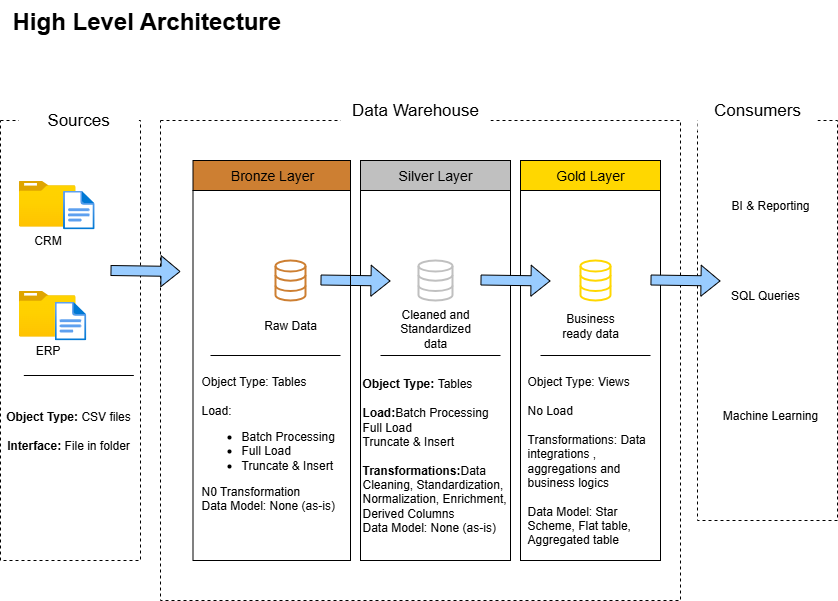

The diagram above was exported from draw.io. Its source (the exported page's mxGraphModel, read from the mxfile embedded in the PNG):
<mxGraphModel dx="187" dy="538" grid="1" gridSize="10" guides="1" tooltips="1" connect="1" arrows="1" fold="1" page="1" pageScale="1" pageWidth="827" pageHeight="1169" math="0" shadow="0">
  <root>
    <mxCell id="0" />
    <mxCell id="1" parent="0" />
    <mxCell id="2Cp_rNA34UvRZ3rbDGWX-1" value="&lt;h1 style=&quot;margin-top: 0px;&quot;&gt;High Level Architecture&lt;/h1&gt;" style="text;html=1;whiteSpace=wrap;overflow=hidden;rounded=0;" parent="1" vertex="1">
      <mxGeometry x="10" width="420" height="40" as="geometry" />
    </mxCell>
    <mxCell id="2Cp_rNA34UvRZ3rbDGWX-3" value="" style="rounded=0;whiteSpace=wrap;html=1;fillColor=none;strokeColor=default;dashed=1;" parent="1" vertex="1">
      <mxGeometry y="120" width="140" height="440" as="geometry" />
    </mxCell>
    <mxCell id="2Cp_rNA34UvRZ3rbDGWX-4" value="&lt;font style=&quot;font-size: 17px;&quot;&gt;Sources&lt;/font&gt;" style="rounded=0;whiteSpace=wrap;html=1;strokeColor=none;" parent="1" vertex="1">
      <mxGeometry x="18.34" y="100" width="120" height="40" as="geometry" />
    </mxCell>
    <mxCell id="2Cp_rNA34UvRZ3rbDGWX-5" value="" style="rounded=0;whiteSpace=wrap;html=1;fillColor=none;strokeColor=default;dashed=1;" parent="1" vertex="1">
      <mxGeometry x="160" y="120" width="520" height="480" as="geometry" />
    </mxCell>
    <mxCell id="2Cp_rNA34UvRZ3rbDGWX-7" value="" style="rounded=0;whiteSpace=wrap;html=1;fillColor=none;strokeColor=default;dashed=1;" parent="1" vertex="1">
      <mxGeometry x="697" y="120" width="140" height="400" as="geometry" />
    </mxCell>
    <mxCell id="2Cp_rNA34UvRZ3rbDGWX-8" value="&lt;span style=&quot;font-size: 17px;&quot;&gt;Data Warehouse&lt;/span&gt;" style="rounded=0;whiteSpace=wrap;html=1;strokeColor=none;" parent="1" vertex="1">
      <mxGeometry x="340" y="90" width="150" height="40" as="geometry" />
    </mxCell>
    <mxCell id="2Cp_rNA34UvRZ3rbDGWX-9" value="&lt;font style=&quot;font-size: 17px;&quot;&gt;Consumers&lt;/font&gt;" style="rounded=0;whiteSpace=wrap;html=1;strokeColor=none;" parent="1" vertex="1">
      <mxGeometry x="697" y="90" width="120" height="40" as="geometry" />
    </mxCell>
    <mxCell id="2Cp_rNA34UvRZ3rbDGWX-10" value="&lt;font style=&quot;font-size: 14px;&quot;&gt;Bronze Layer&lt;/font&gt;" style="rounded=0;whiteSpace=wrap;html=1;fillColor=#CD7F32;" parent="1" vertex="1">
      <mxGeometry x="192.5" y="160" width="157.5" height="30" as="geometry" />
    </mxCell>
    <mxCell id="2Cp_rNA34UvRZ3rbDGWX-12" value="&lt;font style=&quot;font-size: 14px;&quot;&gt;Silver Layer&lt;/font&gt;" style="rounded=0;whiteSpace=wrap;html=1;fillColor=#C0C0C0;" parent="1" vertex="1">
      <mxGeometry x="360" y="160" width="150" height="30" as="geometry" />
    </mxCell>
    <mxCell id="2Cp_rNA34UvRZ3rbDGWX-13" value="" style="rounded=0;whiteSpace=wrap;html=1;fillColor=none;" parent="1" vertex="1">
      <mxGeometry x="360" y="190" width="150" height="370" as="geometry" />
    </mxCell>
    <mxCell id="2Cp_rNA34UvRZ3rbDGWX-14" value="" style="rounded=0;whiteSpace=wrap;html=1;fillColor=none;" parent="1" vertex="1">
      <mxGeometry x="520" y="190" width="140" height="370" as="geometry" />
    </mxCell>
    <mxCell id="2Cp_rNA34UvRZ3rbDGWX-15" value="&lt;font style=&quot;font-size: 14px;&quot;&gt;Gold Layer&lt;/font&gt;" style="rounded=0;whiteSpace=wrap;html=1;fillColor=#FFD700;" parent="1" vertex="1">
      <mxGeometry x="520" y="160" width="140" height="30" as="geometry" />
    </mxCell>
    <mxCell id="2Cp_rNA34UvRZ3rbDGWX-16" value="CRM" style="image;aspect=fixed;html=1;points=[];align=center;fontSize=12;image=img/lib/azure2/general/Folder_Blank.svg;" parent="1" vertex="1">
      <mxGeometry x="18.34" y="180" width="56.68" height="46" as="geometry" />
    </mxCell>
    <mxCell id="2Cp_rNA34UvRZ3rbDGWX-17" value="" style="image;aspect=fixed;html=1;points=[];align=center;fontSize=12;image=img/lib/azure2/general/File.svg;" parent="1" vertex="1">
      <mxGeometry x="62.510000000000005" y="190" width="31.65" height="39" as="geometry" />
    </mxCell>
    <mxCell id="2Cp_rNA34UvRZ3rbDGWX-18" value="ERP" style="image;aspect=fixed;html=1;points=[];align=center;fontSize=12;image=img/lib/azure2/general/Folder_Blank.svg;" parent="1" vertex="1">
      <mxGeometry x="18.34" y="290" width="56.68" height="46" as="geometry" />
    </mxCell>
    <mxCell id="2Cp_rNA34UvRZ3rbDGWX-21" value="" style="image;aspect=fixed;html=1;points=[];align=center;fontSize=12;image=img/lib/azure2/general/File.svg;" parent="1" vertex="1">
      <mxGeometry x="54.17000000000001" y="301" width="31.65" height="39" as="geometry" />
    </mxCell>
    <mxCell id="2Cp_rNA34UvRZ3rbDGWX-22" value="" style="line;strokeWidth=1;rotatable=0;dashed=0;labelPosition=right;align=left;verticalAlign=middle;spacingTop=0;spacingLeft=6;points=[];portConstraint=eastwest;" parent="1" vertex="1">
      <mxGeometry x="23.33" y="370" width="110" height="10" as="geometry" />
    </mxCell>
    <mxCell id="2Cp_rNA34UvRZ3rbDGWX-23" value="&lt;b&gt;Object Type:&lt;/b&gt; CSV files&lt;div&gt;&lt;br&gt;&lt;div&gt;&lt;b&gt;Interface:&lt;/b&gt; File in folder&lt;/div&gt;&lt;/div&gt;" style="text;html=1;align=center;verticalAlign=middle;whiteSpace=wrap;rounded=0;" parent="1" vertex="1">
      <mxGeometry x="3.3299999999999983" y="400" width="130" height="60" as="geometry" />
    </mxCell>
    <mxCell id="2Cp_rNA34UvRZ3rbDGWX-24" value="" style="html=1;verticalLabelPosition=bottom;align=center;labelBackgroundColor=#ffffff;verticalAlign=top;strokeWidth=2;strokeColor=#CD7F32;shadow=0;dashed=0;shape=mxgraph.ios7.icons.data;fillColor=default;" parent="1" vertex="1">
      <mxGeometry x="275" y="260" width="30" height="40" as="geometry" />
    </mxCell>
    <mxCell id="2Cp_rNA34UvRZ3rbDGWX-25" value="" style="html=1;verticalLabelPosition=bottom;align=center;labelBackgroundColor=#ffffff;verticalAlign=top;strokeWidth=2;strokeColor=#C0C0C0;shadow=0;dashed=0;shape=mxgraph.ios7.icons.data;" parent="1" vertex="1">
      <mxGeometry x="418" y="260" width="34" height="40" as="geometry" />
    </mxCell>
    <mxCell id="2Cp_rNA34UvRZ3rbDGWX-26" value="" style="html=1;verticalLabelPosition=bottom;align=center;labelBackgroundColor=#ffffff;verticalAlign=top;strokeWidth=2;strokeColor=#FFD700;shadow=0;dashed=0;shape=mxgraph.ios7.icons.data;" parent="1" vertex="1">
      <mxGeometry x="580" y="260" width="30" height="40" as="geometry" />
    </mxCell>
    <mxCell id="2Cp_rNA34UvRZ3rbDGWX-27" value="" style="shape=flexArrow;endArrow=classic;html=1;rounded=0;fillColor=#99CCFF;" parent="1" edge="1">
      <mxGeometry width="50" height="50" relative="1" as="geometry">
        <mxPoint x="110" y="270" as="sourcePoint" />
        <mxPoint x="180" y="271" as="targetPoint" />
        <Array as="points">
          <mxPoint x="110" y="270" />
        </Array>
      </mxGeometry>
    </mxCell>
    <mxCell id="2Cp_rNA34UvRZ3rbDGWX-28" value="" style="shape=flexArrow;endArrow=classic;html=1;rounded=0;fillColor=#99CCFF;" parent="1" edge="1">
      <mxGeometry width="50" height="50" relative="1" as="geometry">
        <mxPoint x="320" y="279.5" as="sourcePoint" />
        <mxPoint x="390" y="280.5" as="targetPoint" />
        <Array as="points">
          <mxPoint x="320" y="279.5" />
        </Array>
      </mxGeometry>
    </mxCell>
    <mxCell id="2Cp_rNA34UvRZ3rbDGWX-29" value="" style="shape=flexArrow;endArrow=classic;html=1;rounded=0;fillColor=#99CCFF;" parent="1" edge="1">
      <mxGeometry width="50" height="50" relative="1" as="geometry">
        <mxPoint x="480" y="279.5" as="sourcePoint" />
        <mxPoint x="550" y="280.5" as="targetPoint" />
        <Array as="points">
          <mxPoint x="480" y="279.5" />
        </Array>
      </mxGeometry>
    </mxCell>
    <mxCell id="2Cp_rNA34UvRZ3rbDGWX-31" value="" style="shape=flexArrow;endArrow=classic;html=1;rounded=0;fillColor=#99CCFF;" parent="1" edge="1">
      <mxGeometry width="50" height="50" relative="1" as="geometry">
        <mxPoint x="650" y="279.5" as="sourcePoint" />
        <mxPoint x="720" y="280.5" as="targetPoint" />
        <Array as="points">
          <mxPoint x="650" y="279.5" />
        </Array>
      </mxGeometry>
    </mxCell>
    <mxCell id="2Cp_rNA34UvRZ3rbDGWX-32" value="Raw Data" style="text;html=1;align=center;verticalAlign=middle;whiteSpace=wrap;rounded=0;" parent="1" vertex="1">
      <mxGeometry x="260" y="310" width="60" height="30" as="geometry" />
    </mxCell>
    <mxCell id="2Cp_rNA34UvRZ3rbDGWX-33" value="Cleaned and Standardized data" style="text;html=1;align=center;verticalAlign=middle;whiteSpace=wrap;rounded=0;" parent="1" vertex="1">
      <mxGeometry x="405" y="313" width="60" height="30" as="geometry" />
    </mxCell>
    <mxCell id="2Cp_rNA34UvRZ3rbDGWX-34" value="Business ready data" style="text;html=1;align=center;verticalAlign=middle;whiteSpace=wrap;rounded=0;" parent="1" vertex="1">
      <mxGeometry x="560" y="310" width="60" height="30" as="geometry" />
    </mxCell>
    <mxCell id="2Cp_rNA34UvRZ3rbDGWX-35" value="" style="rounded=0;whiteSpace=wrap;html=1;fillColor=none;" parent="1" vertex="1">
      <mxGeometry x="192.5" y="190" width="157.5" height="370" as="geometry" />
    </mxCell>
    <mxCell id="2Cp_rNA34UvRZ3rbDGWX-36" value="" style="line;strokeWidth=1;rotatable=0;dashed=0;labelPosition=right;align=left;verticalAlign=middle;spacingTop=0;spacingLeft=6;points=[];portConstraint=eastwest;" parent="1" vertex="1">
      <mxGeometry x="210" y="350" width="130" height="10" as="geometry" />
    </mxCell>
    <mxCell id="2Cp_rNA34UvRZ3rbDGWX-37" value="" style="line;strokeWidth=1;rotatable=0;dashed=0;labelPosition=right;align=left;verticalAlign=middle;spacingTop=0;spacingLeft=6;points=[];portConstraint=eastwest;" parent="1" vertex="1">
      <mxGeometry x="380" y="350" width="120" height="10" as="geometry" />
    </mxCell>
    <mxCell id="2Cp_rNA34UvRZ3rbDGWX-38" value="" style="line;strokeWidth=1;rotatable=0;dashed=0;labelPosition=right;align=left;verticalAlign=middle;spacingTop=0;spacingLeft=6;points=[];portConstraint=eastwest;" parent="1" vertex="1">
      <mxGeometry x="540" y="350" width="110" height="10" as="geometry" />
    </mxCell>
    <mxCell id="2Cp_rNA34UvRZ3rbDGWX-40" value="Object Type: Tables&lt;div&gt;&lt;br&gt;&lt;div&gt;&lt;div style=&quot;&quot;&gt;&lt;span style=&quot;background-color: transparent; color: light-dark(rgb(0, 0, 0), rgb(255, 255, 255));&quot;&gt;Load:&lt;/span&gt;&lt;/div&gt;&lt;div&gt;&lt;ul&gt;&lt;li&gt;Batch Processing&lt;/li&gt;&lt;li&gt;Full Load&lt;/li&gt;&lt;li&gt;Truncate &amp;amp; Insert&lt;/li&gt;&lt;/ul&gt;&lt;/div&gt;&lt;div&gt;N0 Transformation&lt;/div&gt;&lt;div&gt;Data Model: None (as-is)&lt;/div&gt;&lt;div&gt;&lt;br&gt;&lt;/div&gt;&lt;/div&gt;&lt;/div&gt;" style="text;html=1;align=left;verticalAlign=middle;whiteSpace=wrap;rounded=0;" parent="1" vertex="1">
      <mxGeometry x="198.75" y="360" width="147.5" height="180" as="geometry" />
    </mxCell>
    <mxCell id="2Cp_rNA34UvRZ3rbDGWX-45" value="&lt;b&gt;Object Type: &lt;/b&gt;Tables&lt;div&gt;&lt;br&gt;&lt;div&gt;&lt;b&gt;Load:&lt;/b&gt;&lt;span style=&quot;background-color: transparent; color: light-dark(rgb(0, 0, 0), rgb(255, 255, 255));&quot;&gt;Batch Processing&lt;/span&gt;&lt;/div&gt;&lt;span style=&quot;background-color: transparent; color: light-dark(rgb(0, 0, 0), rgb(255, 255, 255));&quot;&gt;Full Load&lt;/span&gt;&lt;br&gt;&lt;div&gt;&lt;span style=&quot;background-color: transparent; color: light-dark(rgb(0, 0, 0), rgb(255, 255, 255));&quot;&gt;Truncate &amp;amp; Insert&lt;/span&gt;&lt;/div&gt;&lt;div&gt;&lt;span style=&quot;background-color: transparent; color: light-dark(rgb(0, 0, 0), rgb(255, 255, 255));&quot;&gt;&lt;br&gt;&lt;/span&gt;&lt;/div&gt;&lt;div&gt;&lt;span style=&quot;background-color: transparent; color: light-dark(rgb(0, 0, 0), rgb(255, 255, 255));&quot;&gt;&lt;b&gt;Transformations:&lt;/b&gt;&lt;/span&gt;&lt;span style=&quot;background-color: transparent; color: light-dark(rgb(0, 0, 0), rgb(255, 255, 255));&quot;&gt;Data Cleaning, Standardization, Normalization, Enrichment, Derived Columns&lt;/span&gt;&lt;/div&gt;&lt;/div&gt;&lt;div&gt;&lt;span style=&quot;background-color: transparent; color: light-dark(rgb(0, 0, 0), rgb(255, 255, 255));&quot;&gt;Data Model: None (as-is)&lt;/span&gt;&lt;/div&gt;" style="text;html=1;align=left;verticalAlign=middle;whiteSpace=wrap;rounded=0;" parent="1" vertex="1">
      <mxGeometry x="360" y="370" width="150" height="170" as="geometry" />
    </mxCell>
    <mxCell id="2Cp_rNA34UvRZ3rbDGWX-46" value="Object Type: Views&lt;div&gt;&lt;br&gt;&lt;div&gt;No Load&lt;/div&gt;&lt;div&gt;&lt;br&gt;&lt;/div&gt;&lt;div&gt;Transformations: Data integrations , aggregations and business logics&lt;/div&gt;&lt;div&gt;&lt;br&gt;&lt;/div&gt;&lt;div&gt;Data Model: Star Scheme, Flat table, Aggregated table&lt;/div&gt;&lt;/div&gt;" style="text;html=1;align=left;verticalAlign=middle;whiteSpace=wrap;rounded=0;" parent="1" vertex="1">
      <mxGeometry x="525" y="370" width="140" height="180" as="geometry" />
    </mxCell>
    <mxCell id="2Cp_rNA34UvRZ3rbDGWX-47" value="BI &amp;amp; Reporting" style="text;html=1;align=center;verticalAlign=middle;whiteSpace=wrap;rounded=0;" parent="1" vertex="1">
      <mxGeometry x="720" y="190" width="100" height="30" as="geometry" />
    </mxCell>
    <mxCell id="2Cp_rNA34UvRZ3rbDGWX-48" value="SQL Queries" style="text;html=1;align=center;verticalAlign=middle;whiteSpace=wrap;rounded=0;" parent="1" vertex="1">
      <mxGeometry x="720" y="280" width="90" height="30" as="geometry" />
    </mxCell>
    <mxCell id="2Cp_rNA34UvRZ3rbDGWX-49" value="Machine Learning" style="text;html=1;align=center;verticalAlign=middle;whiteSpace=wrap;rounded=0;" parent="1" vertex="1">
      <mxGeometry x="720" y="400" width="100" height="30" as="geometry" />
    </mxCell>
  </root>
</mxGraphModel>